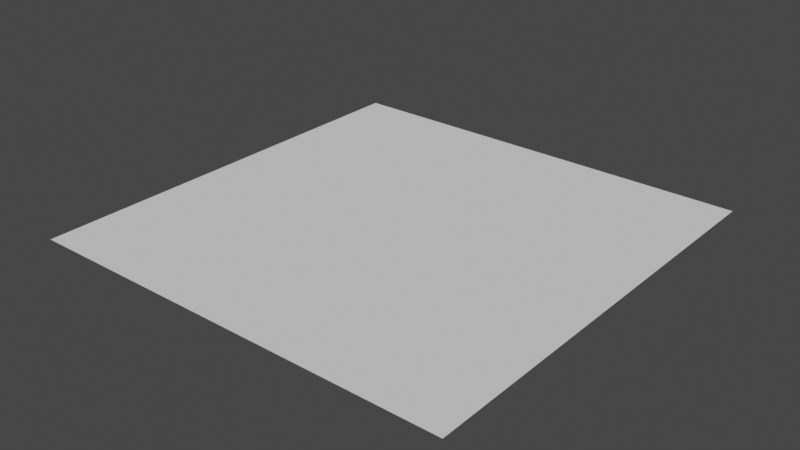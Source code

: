 # Source: HighPolyPlane.blend  (saved by Blender 2.82.7; exported with 4.5.12 LTS)
import bpy
from mathutils import Matrix  # noqa: F401  (used for matrix-valued properties, if any)

bpy.ops.wm.read_factory_settings(use_empty=True)
scene = bpy.context.scene
scene.name = 'Scene'

# ---- collections
col_collection = bpy.data.collections.new('Collection'); scene.collection.children.link(col_collection)

# ---- world
world_world = bpy.data.worlds.new('World'); scene.world = world_world
world_world.use_nodes = True; world_world.node_tree.nodes.clear()
_N = world_world.node_tree.nodes; _L = world_world.node_tree.links
n0 = _N.new('ShaderNodeOutputWorld'); n0.name = 'World Output'; n0.location = (300, 300)
n1 = _N.new('ShaderNodeBackground'); n1.name = 'Background'; n1.location = (10, 300)
n1.inputs[0].default_value = (0.05088, 0.05088, 0.05088, 1.0)
_L.new(n1.outputs[0], n0.inputs[0])
n0.is_active_output = True
world_world.color = (0.05088, 0.05088, 0.05088)
world_world.use_sun_shadow = False
world_world.sun_shadow_jitter_overblur = 0.0

# ---- meshes
me_plane = bpy.data.meshes.new('Plane')
me_plane.from_pydata([(-5.0, -5.0, 0.0), (5.0, -5.0, 0.0), (-5.0, 5.0, 0.0), (5.0, 5.0, 0.0), (-5.0, 3.889, 0.0), (-5.0, 2.778, 0.0), (-5.0, 1.667, 0.0), (-5.0, 0.5556, 0.0), (-5.0, -0.5556, 0.0), (-5.0, -1.667, 0.0), (-5.0, -2.778, 0.0), (-5.0, -3.889, 0.0), (-3.889, -5.0, 0.0), (-2.778, -5.0, 0.0), (-1.667, -5.0, 0.0), (-0.5556, -5.0, 0.0), (0.5556, -5.0, 0.0), (1.667, -5.0, 0.0), (2.778, -5.0, 0.0), (3.889, -5.0, 0.0), (5.0, -3.889, 0.0), (5.0, -2.778, 0.0), (5.0, -1.667, 0.0), (5.0, -0.5556, 0.0), (5.0, 0.5556, 0.0), (5.0, 1.667, 0.0), (5.0, 2.778, 0.0), (5.0, 3.889, 0.0), (3.889, 5.0, 0.0), (2.778, 5.0, 0.0), (1.667, 5.0, 0.0), (0.5556, 5.0, 0.0), (-0.5556, 5.0, 0.0), (-1.667, 5.0, 0.0), (-2.778, 5.0, 0.0), (-3.889, 5.0, 0.0), (-3.889, -3.889, 0.0), (-3.889, -2.778, 0.0), (-3.889, -1.667, 0.0), (-3.889, -0.5556, 0.0), (-3.889, 0.5556, 0.0), (-3.889, 1.667, 0.0), (-3.889, 2.778, 0.0), (-3.889, 3.889, 0.0), (-2.778, -3.889, 0.0), (-2.778, -2.778, 0.0), (-2.778, -1.667, 0.0), (-2.778, -0.5556, 0.0), (-2.778, 0.5556, 0.0), (-2.778, 1.667, 0.0), (-2.778, 2.778, 0.0), (-2.778, 3.889, 0.0), (-1.667, -3.889, 0.0), (-1.667, -2.778, 0.0), (-1.667, -1.667, 0.0), (-1.667, -0.5556, 0.0), (-1.667, 0.5556, 0.0), (-1.667, 1.667, 0.0), (-1.667, 2.778, 0.0), (-1.667, 3.889, 0.0), (-0.5556, -3.889, 0.0), (-0.5556, -2.778, 0.0), (-0.5556, -1.667, 0.0), (-0.5556, -0.5556, 0.0), (-0.5556, 0.5556, 0.0), (-0.5556, 1.667, 0.0), (-0.5556, 2.778, 0.0), (-0.5556, 3.889, 0.0), (0.5556, -3.889, 0.0), (0.5556, -2.778, 0.0), (0.5556, -1.667, 0.0), (0.5556, -0.5556, 0.0), (0.5556, 0.5556, 0.0), (0.5556, 1.667, 0.0), (0.5556, 2.778, 0.0), (0.5556, 3.889, 0.0), (1.667, -3.889, 0.0), (1.667, -2.778, 0.0), (1.667, -1.667, 0.0), (1.667, -0.5556, 0.0), (1.667, 0.5556, 0.0), (1.667, 1.667, 0.0), (1.667, 2.778, 0.0), (1.667, 3.889, 0.0), (2.778, -3.889, 0.0), (2.778, -2.778, 0.0), (2.778, -1.667, 0.0), (2.778, -0.5556, 0.0), (2.778, 0.5556, 0.0), (2.778, 1.667, 0.0), (2.778, 2.778, 0.0), (2.778, 3.889, 0.0), (3.889, -3.889, 0.0), (3.889, -2.778, 0.0), (3.889, -1.667, 0.0), (3.889, -0.5556, 0.0), (3.889, 0.5556, 0.0), (3.889, 1.667, 0.0), (3.889, 2.778, 0.0), (3.889, 3.889, 0.0), (-5.0, -4.444, 0.0), (4.444, -5.0, 0.0), (5.0, 4.444, 0.0), (-4.444, 5.0, 0.0), (-5.0, 4.444, 0.0), (-5.0, 3.333, 0.0), (-5.0, 2.222, 0.0), (-5.0, 1.111, 0.0), (-5.0, -1.788e-07, 0.0), (-5.0, -1.111, 0.0), (-5.0, -2.222, 0.0), (-5.0, -3.333, 0.0), (-4.444, -5.0, 0.0), (-3.333, -5.0, 0.0), (-2.222, -5.0, 0.0), (-1.111, -5.0, 0.0), (1.788e-07, -5.0, 0.0), (1.111, -5.0, 0.0), (2.222, -5.0, 0.0), (3.333, -5.0, 0.0), (5.0, -4.444, 0.0), (5.0, -3.333, 0.0), (5.0, -2.222, 0.0), (5.0, -1.111, 0.0), (5.0, 1.788e-07, 0.0), (5.0, 1.111, 0.0), (5.0, 2.222, 0.0), (5.0, 3.333, 0.0), (4.444, 5.0, 0.0), (3.333, 5.0, 0.0), (2.222, 5.0, 0.0), (1.111, 5.0, 0.0), (-1.788e-07, 5.0, 0.0), (-1.111, 5.0, 0.0), (-2.222, 5.0, 0.0), (-3.333, 5.0, 0.0), (-3.889, 4.444, 0.0), (-3.889, -4.444, 0.0), (-3.889, -3.333, 0.0), (-3.889, -2.222, 0.0), (-3.889, -1.111, 0.0), (-3.889, 1.788e-07, 0.0), (-3.889, 1.111, 0.0), (-3.889, 2.222, 0.0), (-3.889, 3.333, 0.0), (-2.778, 4.444, 0.0), (-2.778, -4.444, 0.0), (-2.778, -3.333, 0.0), (-2.778, -2.222, 0.0), (-2.778, -1.111, 0.0), (-2.778, 1.788e-07, 0.0), (-2.778, 1.111, 0.0), (-2.778, 2.222, 0.0), (-2.778, 3.333, 0.0), (-1.667, 4.444, 0.0), (-1.667, -4.444, 0.0), (-1.667, -3.333, 0.0), (-1.667, -2.222, 0.0), (-1.667, -1.111, 0.0), (-1.667, 1.788e-07, 0.0), (-1.667, 1.111, 0.0), (-1.667, 2.222, 0.0), (-1.667, 3.333, 0.0), (-0.5556, 4.444, 0.0), (-0.5556, -4.444, 0.0), (-0.5556, -3.333, 0.0), (-0.5556, -2.222, 0.0), (-0.5556, -1.111, 0.0), (-0.5556, 1.788e-07, 0.0), (-0.5556, 1.111, 0.0), (-0.5556, 2.222, 0.0), (-0.5556, 3.333, 0.0), (0.5556, 4.444, 0.0), (0.5556, -4.444, 0.0), (0.5556, -3.333, 0.0), (0.5556, -2.222, 0.0), (0.5556, -1.111, 0.0), (0.5556, 1.788e-07, 0.0), (0.5556, 1.111, 0.0), (0.5556, 2.222, 0.0), (0.5556, 3.333, 0.0), (1.667, 4.444, 0.0), (1.667, -4.444, 0.0), (1.667, -3.333, 0.0), (1.667, -2.222, 0.0), (1.667, -1.111, 0.0), (1.667, 1.788e-07, 0.0), (1.667, 1.111, 0.0), (1.667, 2.222, 0.0), (1.667, 3.333, 0.0), (2.778, 4.444, 0.0), (2.778, -4.444, 0.0), (2.778, -3.333, 0.0), (2.778, -2.222, 0.0), (2.778, -1.111, 0.0), (2.778, 1.788e-07, 0.0), (2.778, 1.111, 0.0), (2.778, 2.222, 0.0), (2.778, 3.333, 0.0), (3.889, 4.444, 0.0), (3.889, -4.444, 0.0), (3.889, -3.333, 0.0), (3.889, -2.222, 0.0), (3.889, -1.111, 0.0), (3.889, 1.788e-07, 0.0), (3.889, 1.111, 0.0), (3.889, 2.222, 0.0), (3.889, 3.333, 0.0), (-4.444, -3.889, 0.0), (-4.444, -2.778, 0.0), (-4.444, -1.667, 0.0), (-4.444, -0.5556, 0.0), (-4.444, 0.5556, 0.0), (-4.444, 1.667, 0.0), (-4.444, 2.778, 0.0), (-4.444, 3.889, 0.0), (-3.333, -3.889, 0.0), (-3.333, -2.778, 0.0), (-3.333, -1.667, 0.0), (-3.333, -0.5556, 0.0), (-3.333, 0.5556, 0.0), (-3.333, 1.667, 0.0), (-3.333, 2.778, 0.0), (-3.333, 3.889, 0.0), (-2.222, -3.889, 0.0), (-2.222, -2.778, 0.0), (-2.222, -1.667, 0.0), (-2.222, -0.5556, 0.0), (-2.222, 0.5556, 0.0), (-2.222, 1.667, 0.0), (-2.222, 2.778, 0.0), (-2.222, 3.889, 0.0), (-1.111, -3.889, 0.0), (-1.111, -2.778, 0.0), (-1.111, -1.667, 0.0), (-1.111, -0.5556, 0.0), (-1.111, 0.5556, 0.0), (-1.111, 1.667, 0.0), (-1.111, 2.778, 0.0), (-1.111, 3.889, 0.0), (1.192e-07, -3.889, 0.0), (5.96e-08, -2.778, 0.0), (0.0, -1.667, 0.0), (-5.96e-08, -0.5556, 0.0), (-5.96e-08, 0.5556, 0.0), (-5.96e-08, 1.667, 0.0), (-1.192e-07, 2.778, 0.0), (-1.788e-07, 3.889, 0.0), (1.111, -3.889, 0.0), (1.111, -2.778, 0.0), (1.111, -1.667, 0.0), (1.111, -0.5556, 0.0), (1.111, 0.5556, 0.0), (1.111, 1.667, 0.0), (1.111, 2.778, 0.0), (1.111, 3.889, 0.0), (2.222, -3.889, 0.0), (2.222, -2.778, 0.0), (2.222, -1.667, 0.0), (2.222, -0.5556, 0.0), (2.222, 0.5556, 0.0), (2.222, 1.667, 0.0), (2.222, 2.778, 0.0), (2.222, 3.889, 0.0), (3.333, -3.889, 0.0), (3.333, -2.778, 0.0), (3.333, -1.667, 0.0), (3.333, -0.5556, 0.0), (3.333, 0.5556, 0.0), (3.333, 1.667, 0.0), (3.333, 2.778, 0.0), (3.333, 3.889, 0.0), (4.444, -3.889, 0.0), (4.444, -2.778, 0.0), (4.444, -1.667, 0.0), (4.444, -0.5556, 0.0), (4.444, 0.5556, 0.0), (4.444, 1.667, 0.0), (4.444, 2.778, 0.0), (4.444, 3.889, 0.0), (4.444, 3.333, 0.0), (4.444, 2.222, 0.0), (4.444, 1.111, 0.0), (4.444, 1.788e-07, 0.0), (4.444, -1.111, 0.0), (4.444, -2.222, 0.0), (4.444, -3.333, 0.0), (4.444, -4.444, 0.0), (3.333, 3.333, 0.0), (3.333, 2.222, 0.0), (3.333, 1.111, 0.0), (3.333, 1.788e-07, 0.0), (3.333, -1.111, 0.0), (3.333, -2.222, 0.0), (3.333, -3.333, 0.0), (3.333, -4.444, 0.0), (2.222, 3.333, 0.0), (2.222, 2.222, 0.0), (2.222, 1.111, 0.0), (2.222, 1.788e-07, 0.0), (2.222, -1.111, 0.0), (2.222, -2.222, 0.0), (2.222, -3.333, 0.0), (2.222, -4.444, 0.0), (1.111, 3.333, 0.0), (1.111, 2.222, 0.0), (1.111, 1.111, 0.0), (1.111, 1.788e-07, 0.0), (1.111, -1.111, 0.0), (1.111, -2.222, 0.0), (1.111, -3.333, 0.0), (1.111, -4.444, 0.0), (-1.49e-07, 3.333, 0.0), (-8.941e-08, 2.222, 0.0), (-5.96e-08, 1.111, 0.0), (-5.96e-08, 1.788e-07, 0.0), (-2.98e-08, -1.111, 0.0), (2.98e-08, -2.222, 0.0), (8.941e-08, -3.333, 0.0), (1.49e-07, -4.444, 0.0), (-1.111, 3.333, 0.0), (-1.111, 2.222, 0.0), (-1.111, 1.111, 0.0), (-1.111, 1.788e-07, 0.0), (-1.111, -1.111, 0.0), (-1.111, -2.222, 0.0), (-1.111, -3.333, 0.0), (-1.111, -4.444, 0.0), (-2.222, 3.333, 0.0), (-2.222, 2.222, 0.0), (-2.222, 1.111, 0.0), (-2.222, 1.788e-07, 0.0), (-2.222, -1.111, 0.0), (-2.222, -2.222, 0.0), (-2.222, -3.333, 0.0), (-2.222, -4.444, 0.0), (-3.333, 3.333, 0.0), (-3.333, 2.222, 0.0), (-3.333, 1.111, 0.0), (-3.333, 1.788e-07, 0.0), (-3.333, -1.111, 0.0), (-3.333, -2.222, 0.0), (-3.333, -3.333, 0.0), (-3.333, -4.444, 0.0), (-4.444, 3.333, 0.0), (-4.444, 2.222, 0.0), (-4.444, 1.111, 0.0), (-4.444, 0.0, 0.0), (-4.444, -1.111, 0.0), (-4.444, -2.222, 0.0), (-4.444, -3.333, 0.0), (-4.444, -4.444, 0.0), (3.333, 4.444, 0.0), (2.222, 4.444, 0.0), (1.111, 4.444, 0.0), (-1.788e-07, 4.444, 0.0), (-1.111, 4.444, 0.0), (-2.222, 4.444, 0.0), (-3.333, 4.444, 0.0), (-4.444, 4.444, 0.0), (4.444, 4.444, 0.0)], [], [(360, 102, 3, 128), (359, 136, 35, 103), (358, 145, 34, 135), (357, 154, 33, 134), (356, 163, 32, 133), (355, 172, 31, 132), (354, 181, 30, 131), (353, 190, 29, 130), (352, 199, 28, 129), (351, 137, 36, 208), (350, 138, 37, 209), (349, 139, 38, 210), (348, 140, 39, 211), (347, 141, 40, 212), (346, 142, 41, 213), (345, 143, 42, 214), (344, 144, 43, 215), (343, 146, 44, 216), (342, 147, 45, 217), (341, 148, 46, 218), (340, 149, 47, 219), (339, 150, 48, 220), (338, 151, 49, 221), (337, 152, 50, 222), (336, 153, 51, 223), (335, 155, 52, 224), (334, 156, 53, 225), (333, 157, 54, 226), (332, 158, 55, 227), (331, 159, 56, 228), (330, 160, 57, 229), (329, 161, 58, 230), (328, 162, 59, 231), (327, 164, 60, 232), (326, 165, 61, 233), (325, 166, 62, 234), (324, 167, 63, 235), (323, 168, 64, 236), (322, 169, 65, 237), (321, 170, 66, 238), (320, 171, 67, 239), (319, 173, 68, 240), (318, 174, 69, 241), (317, 175, 70, 242), (316, 176, 71, 243), (315, 177, 72, 244), (314, 178, 73, 245), (313, 179, 74, 246), (312, 180, 75, 247), (311, 182, 76, 248), (310, 183, 77, 249), (309, 184, 78, 250), (308, 185, 79, 251), (307, 186, 80, 252), (306, 187, 81, 253), (305, 188, 82, 254), (304, 189, 83, 255), (303, 191, 84, 256), (302, 192, 85, 257), (301, 193, 86, 258), (300, 194, 87, 259), (299, 195, 88, 260), (298, 196, 89, 261), (297, 197, 90, 262), (296, 198, 91, 263), (295, 200, 92, 264), (294, 201, 93, 265), (293, 202, 94, 266), (292, 203, 95, 267), (291, 204, 96, 268), (290, 205, 97, 269), (289, 206, 98, 270), (288, 207, 99, 271), (287, 120, 20, 272), (286, 121, 21, 273), (285, 122, 22, 274), (284, 123, 23, 275), (283, 124, 24, 276), (282, 125, 25, 277), (281, 126, 26, 278), (280, 127, 27, 279), (207, 280, 279, 99), (98, 278, 280, 207), (278, 26, 127, 280), (206, 281, 278, 98), (97, 277, 281, 206), (277, 25, 126, 281), (205, 282, 277, 97), (96, 276, 282, 205), (276, 24, 125, 282), (204, 283, 276, 96), (95, 275, 283, 204), (275, 23, 124, 283), (203, 284, 275, 95), (94, 274, 284, 203), (274, 22, 123, 284), (202, 285, 274, 94), (93, 273, 285, 202), (273, 21, 122, 285), (201, 286, 273, 93), (92, 272, 286, 201), (272, 20, 121, 286), (200, 287, 272, 92), (19, 101, 287, 200), (101, 1, 120, 287), (198, 288, 271, 91), (90, 270, 288, 198), (270, 98, 207, 288), (197, 289, 270, 90), (89, 269, 289, 197), (269, 97, 206, 289), (196, 290, 269, 89), (88, 268, 290, 196), (268, 96, 205, 290), (195, 291, 268, 88), (87, 267, 291, 195), (267, 95, 204, 291), (194, 292, 267, 87), (86, 266, 292, 194), (266, 94, 203, 292), (193, 293, 266, 86), (85, 265, 293, 193), (265, 93, 202, 293), (192, 294, 265, 85), (84, 264, 294, 192), (264, 92, 201, 294), (191, 295, 264, 84), (18, 119, 295, 191), (119, 19, 200, 295), (189, 296, 263, 83), (82, 262, 296, 189), (262, 90, 198, 296), (188, 297, 262, 82), (81, 261, 297, 188), (261, 89, 197, 297), (187, 298, 261, 81), (80, 260, 298, 187), (260, 88, 196, 298), (186, 299, 260, 80), (79, 259, 299, 186), (259, 87, 195, 299), (185, 300, 259, 79), (78, 258, 300, 185), (258, 86, 194, 300), (184, 301, 258, 78), (77, 257, 301, 184), (257, 85, 193, 301), (183, 302, 257, 77), (76, 256, 302, 183), (256, 84, 192, 302), (182, 303, 256, 76), (17, 118, 303, 182), (118, 18, 191, 303), (180, 304, 255, 75), (74, 254, 304, 180), (254, 82, 189, 304), (179, 305, 254, 74), (73, 253, 305, 179), (253, 81, 188, 305), (178, 306, 253, 73), (72, 252, 306, 178), (252, 80, 187, 306), (177, 307, 252, 72), (71, 251, 307, 177), (251, 79, 186, 307), (176, 308, 251, 71), (70, 250, 308, 176), (250, 78, 185, 308), (175, 309, 250, 70), (69, 249, 309, 175), (249, 77, 184, 309), (174, 310, 249, 69), (68, 248, 310, 174), (248, 76, 183, 310), (173, 311, 248, 68), (16, 117, 311, 173), (117, 17, 182, 311), (171, 312, 247, 67), (66, 246, 312, 171), (246, 74, 180, 312), (170, 313, 246, 66), (65, 245, 313, 170), (245, 73, 179, 313), (169, 314, 245, 65), (64, 244, 314, 169), (244, 72, 178, 314), (168, 315, 244, 64), (63, 243, 315, 168), (243, 71, 177, 315), (167, 316, 243, 63), (62, 242, 316, 167), (242, 70, 176, 316), (166, 317, 242, 62), (61, 241, 317, 166), (241, 69, 175, 317), (165, 318, 241, 61), (60, 240, 318, 165), (240, 68, 174, 318), (164, 319, 240, 60), (15, 116, 319, 164), (116, 16, 173, 319), (162, 320, 239, 59), (58, 238, 320, 162), (238, 66, 171, 320), (161, 321, 238, 58), (57, 237, 321, 161), (237, 65, 170, 321), (160, 322, 237, 57), (56, 236, 322, 160), (236, 64, 169, 322), (159, 323, 236, 56), (55, 235, 323, 159), (235, 63, 168, 323), (158, 324, 235, 55), (54, 234, 324, 158), (234, 62, 167, 324), (157, 325, 234, 54), (53, 233, 325, 157), (233, 61, 166, 325), (156, 326, 233, 53), (52, 232, 326, 156), (232, 60, 165, 326), (155, 327, 232, 52), (14, 115, 327, 155), (115, 15, 164, 327), (153, 328, 231, 51), (50, 230, 328, 153), (230, 58, 162, 328), (152, 329, 230, 50), (49, 229, 329, 152), (229, 57, 161, 329), (151, 330, 229, 49), (48, 228, 330, 151), (228, 56, 160, 330), (150, 331, 228, 48), (47, 227, 331, 150), (227, 55, 159, 331), (149, 332, 227, 47), (46, 226, 332, 149), (226, 54, 158, 332), (148, 333, 226, 46), (45, 225, 333, 148), (225, 53, 157, 333), (147, 334, 225, 45), (44, 224, 334, 147), (224, 52, 156, 334), (146, 335, 224, 44), (13, 114, 335, 146), (114, 14, 155, 335), (144, 336, 223, 43), (42, 222, 336, 144), (222, 50, 153, 336), (143, 337, 222, 42), (41, 221, 337, 143), (221, 49, 152, 337), (142, 338, 221, 41), (40, 220, 338, 142), (220, 48, 151, 338), (141, 339, 220, 40), (39, 219, 339, 141), (219, 47, 150, 339), (140, 340, 219, 39), (38, 218, 340, 140), (218, 46, 149, 340), (139, 341, 218, 38), (37, 217, 341, 139), (217, 45, 148, 341), (138, 342, 217, 37), (36, 216, 342, 138), (216, 44, 147, 342), (137, 343, 216, 36), (12, 113, 343, 137), (113, 13, 146, 343), (105, 344, 215, 4), (5, 214, 344, 105), (214, 42, 144, 344), (106, 345, 214, 5), (6, 213, 345, 106), (213, 41, 143, 345), (107, 346, 213, 6), (7, 212, 346, 107), (212, 40, 142, 346), (108, 347, 212, 7), (8, 211, 347, 108), (211, 39, 141, 347), (109, 348, 211, 8), (9, 210, 348, 109), (210, 38, 140, 348), (110, 349, 210, 9), (10, 209, 349, 110), (209, 37, 139, 349), (111, 350, 209, 10), (11, 208, 350, 111), (208, 36, 138, 350), (100, 351, 208, 11), (0, 112, 351, 100), (112, 12, 137, 351), (190, 352, 129, 29), (91, 271, 352, 190), (271, 99, 199, 352), (181, 353, 130, 30), (83, 263, 353, 181), (263, 91, 190, 353), (172, 354, 131, 31), (75, 255, 354, 172), (255, 83, 181, 354), (163, 355, 132, 32), (67, 247, 355, 163), (247, 75, 172, 355), (154, 356, 133, 33), (59, 239, 356, 154), (239, 67, 163, 356), (145, 357, 134, 34), (51, 231, 357, 145), (231, 59, 154, 357), (136, 358, 135, 35), (43, 223, 358, 136), (223, 51, 145, 358), (104, 359, 103, 2), (4, 215, 359, 104), (215, 43, 136, 359), (199, 360, 128, 28), (99, 279, 360, 199), (279, 27, 102, 360)])
_uv = me_plane.uv_layers.new(name='UVMap')
_uv.uv.foreach_set('vector', [0.9444, 0.9444, 1.0, 0.9444, 1.0, 1.0, 0.9444, 1.0, 0.05556, 0.9444, 0.1111, 0.9444, 0.1111, 1.0, 0.05556, 1.0, 0.1667, 0.9444, 0.2222, 0.9444, 0.2222, 1.0, 0.1667, 1.0, 0.2778, 0.9444, 0.3333, 0.9444, 0.3333, 1.0, 0.2778, 1.0, 0.3889, 0.9444, 0.4444, 0.9444, 0.4444, 1.0, 0.3889, 1.0, 0.5, 0.9444, 0.5556, 0.9444, 0.5556, 1.0, 0.5, 1.0, 0.6111, 0.9444, 0.6667, 0.9444, 0.6667, 1.0, 0.6111, 1.0, 0.7222, 0.9444, 0.7778, 0.9444, 0.7778, 1.0, 0.7222, 1.0, 0.8333, 0.9444, 0.8889, 0.9444, 0.8889, 1.0, 0.8333, 1.0, 0.05556, 0.05556, 0.1111, 0.05556, 0.1111, 0.1111, 0.05556, 0.1111, 0.05556, 0.1667, 0.1111, 0.1667, 0.1111, 0.2222, 0.05556, 0.2222, 0.05556, 0.2778, 0.1111, 0.2778, 0.1111, 0.3333, 0.05556, 0.3333, 0.05556, 0.3889, 0.1111, 0.3889, 0.1111, 0.4444, 0.05556, 0.4444, 0.05556, 0.5, 0.1111, 0.5, 0.1111, 0.5556, 0.05556, 0.5556, 0.05556, 0.6111, 0.1111, 0.6111, 0.1111, 0.6667, 0.05556, 0.6667, 0.05556, 0.7222, 0.1111, 0.7222, 0.1111, 0.7778, 0.05556, 0.7778, 0.05556, 0.8333, 0.1111, 0.8333, 0.1111, 0.8889, 0.05556, 0.8889, 0.1667, 0.05556, 0.2222, 0.05556, 0.2222, 0.1111, 0.1667, 0.1111, 0.1667, 0.1667, 0.2222, 0.1667, 0.2222, 0.2222, 0.1667, 0.2222, 0.1667, 0.2778, 0.2222, 0.2778, 0.2222, 0.3333, 0.1667, 0.3333, 0.1667, 0.3889, 0.2222, 0.3889, 0.2222, 0.4444, 0.1667, 0.4444, 0.1667, 0.5, 0.2222, 0.5, 0.2222, 0.5556, 0.1667, 0.5556, 0.1667, 0.6111, 0.2222, 0.6111, 0.2222, 0.6667, 0.1667, 0.6667, 0.1667, 0.7222, 0.2222, 0.7222, 0.2222, 0.7778, 0.1667, 0.7778, 0.1667, 0.8333, 0.2222, 0.8333, 0.2222, 0.8889, 0.1667, 0.8889, 0.2778, 0.05556, 0.3333, 0.05556, 0.3333, 0.1111, 0.2778, 0.1111, 0.2778, 0.1667, 0.3333, 0.1667, 0.3333, 0.2222, 0.2778, 0.2222, 0.2778, 0.2778, 0.3333, 0.2778, 0.3333, 0.3333, 0.2778, 0.3333, 0.2778, 0.3889, 0.3333, 0.3889, 0.3333, 0.4444, 0.2778, 0.4444, 0.2778, 0.5, 0.3333, 0.5, 0.3333, 0.5556, 0.2778, 0.5556, 0.2778, 0.6111, 0.3333, 0.6111, 0.3333, 0.6667, 0.2778, 0.6667, 0.2778, 0.7222, 0.3333, 0.7222, 0.3333, 0.7778, 0.2778, 0.7778, 0.2778, 0.8333, 0.3333, 0.8333, 0.3333, 0.8889, 0.2778, 0.8889, 0.3889, 0.05556, 0.4444, 0.05556, 0.4444, 0.1111, 0.3889, 0.1111, 0.3889, 0.1667, 0.4444, 0.1667, 0.4444, 0.2222, 0.3889, 0.2222, 0.3889, 0.2778, 0.4444, 0.2778, 0.4444, 0.3333, 0.3889, 0.3333, 0.3889, 0.3889, 0.4444, 0.3889, 0.4444, 0.4444, 0.3889, 0.4444, 0.3889, 0.5, 0.4444, 0.5, 0.4444, 0.5556, 0.3889, 0.5556, 0.3889, 0.6111, 0.4444, 0.6111, 0.4444, 0.6667, 0.3889, 0.6667, 0.3889, 0.7222, 0.4444, 0.7222, 0.4444, 0.7778, 0.3889, 0.7778, 0.3889, 0.8333, 0.4444, 0.8333, 0.4444, 0.8889, 0.3889, 0.8889, 0.5, 0.05556, 0.5556, 0.05556, 0.5556, 0.1111, 0.5, 0.1111, 0.5, 0.1667, 0.5556, 0.1667, 0.5556, 0.2222, 0.5, 0.2222, 0.5, 0.2778, 0.5556, 0.2778, 0.5556, 0.3333, 0.5, 0.3333, 0.5, 0.3889, 0.5556, 0.3889, 0.5556, 0.4444, 0.5, 0.4444, 0.5, 0.5, 0.5556, 0.5, 0.5556, 0.5556, 0.5, 0.5556, 0.5, 0.6111, 0.5556, 0.6111, 0.5556, 0.6667, 0.5, 0.6667, 0.5, 0.7222, 0.5556, 0.7222, 0.5556, 0.7778, 0.5, 0.7778, 0.5, 0.8333, 0.5556, 0.8333, 0.5556, 0.8889, 0.5, 0.8889, 0.6111, 0.05556, 0.6667, 0.05556, 0.6667, 0.1111, 0.6111, 0.1111, 0.6111, 0.1667, 0.6667, 0.1667, 0.6667, 0.2222, 0.6111, 0.2222, 0.6111, 0.2778, 0.6667, 0.2778, 0.6667, 0.3333, 0.6111, 0.3333, 0.6111, 0.3889, 0.6667, 0.3889, 0.6667, 0.4444, 0.6111, 0.4444, 0.6111, 0.5, 0.6667, 0.5, 0.6667, 0.5556, 0.6111, 0.5556, 0.6111, 0.6111, 0.6667, 0.6111, 0.6667, 0.6667, 0.6111, 0.6667, 0.6111, 0.7222, 0.6667, 0.7222, 0.6667, 0.7778, 0.6111, 0.7778, 0.6111, 0.8333, 0.6667, 0.8333, 0.6667, 0.8889, 0.6111, 0.8889, 0.7222, 0.05556, 0.7778, 0.05556, 0.7778, 0.1111, 0.7222, 0.1111, 0.7222, 0.1667, 0.7778, 0.1667, 0.7778, 0.2222, 0.7222, 0.2222, 0.7222, 0.2778, 0.7778, 0.2778, 0.7778, 0.3333, 0.7222, 0.3333, 0.7222, 0.3889, 0.7778, 0.3889, 0.7778, 0.4444, 0.7222, 0.4444, 0.7222, 0.5, 0.7778, 0.5, 0.7778, 0.5556, 0.7222, 0.5556, 0.7222, 0.6111, 0.7778, 0.6111, 0.7778, 0.6667, 0.7222, 0.6667, 0.7222, 0.7222, 0.7778, 0.7222, 0.7778, 0.7778, 0.7222, 0.7778, 0.7222, 0.8333, 0.7778, 0.8333, 0.7778, 0.8889, 0.7222, 0.8889, 0.8333, 0.05556, 0.8889, 0.05556, 0.8889, 0.1111, 0.8333, 0.1111, 0.8333, 0.1667, 0.8889, 0.1667, 0.8889, 0.2222, 0.8333, 0.2222, 0.8333, 0.2778, 0.8889, 0.2778, 0.8889, 0.3333, 0.8333, 0.3333, 0.8333, 0.3889, 0.8889, 0.3889, 0.8889, 0.4444, 0.8333, 0.4444, 0.8333, 0.5, 0.8889, 0.5, 0.8889, 0.5556, 0.8333, 0.5556, 0.8333, 0.6111, 0.8889, 0.6111, 0.8889, 0.6667, 0.8333, 0.6667, 0.8333, 0.7222, 0.8889, 0.7222, 0.8889, 0.7778, 0.8333, 0.7778, 0.8333, 0.8333, 0.8889, 0.8333, 0.8889, 0.8889, 0.8333, 0.8889, 0.9444, 0.05556, 1.0, 0.05556, 1.0, 0.1111, 0.9444, 0.1111, 0.9444, 0.1667, 1.0, 0.1667, 1.0, 0.2222, 0.9444, 0.2222, 0.9444, 0.2778, 1.0, 0.2778, 1.0, 0.3333, 0.9444, 0.3333, 0.9444, 0.3889, 1.0, 0.3889, 1.0, 0.4444, 0.9444, 0.4444, 0.9444, 0.5, 1.0, 0.5, 1.0, 0.5556, 0.9444, 0.5556, 0.9444, 0.6111, 1.0, 0.6111, 1.0, 0.6667, 0.9444, 0.6667, 0.9444, 0.7222, 1.0, 0.7222, 1.0, 0.7778, 0.9444, 0.7778, 0.9444, 0.8333, 1.0, 0.8333, 1.0, 0.8889, 0.9444, 0.8889, 0.8889, 0.8333, 0.9444, 0.8333, 0.9444, 0.8889, 0.8889, 0.8889, 0.8889, 0.7778, 0.9444, 0.7778, 0.9444, 0.8333, 0.8889, 0.8333, 0.9444, 0.7778, 1.0, 0.7778, 1.0, 0.8333, 0.9444, 0.8333, 0.8889, 0.7222, 0.9444, 0.7222, 0.9444, 0.7778, 0.8889, 0.7778, 0.8889, 0.6667, 0.9444, 0.6667, 0.9444, 0.7222, 0.8889, 0.7222, 0.9444, 0.6667, 1.0, 0.6667, 1.0, 0.7222, 0.9444, 0.7222, 0.8889, 0.6111, 0.9444, 0.6111, 0.9444, 0.6667, 0.8889, 0.6667, 0.8889, 0.5556, 0.9444, 0.5556, 0.9444, 0.6111, 0.8889, 0.6111, 0.9444, 0.5556, 1.0, 0.5556, 1.0, 0.6111, 0.9444, 0.6111, 0.8889, 0.5, 0.9444, 0.5, 0.9444, 0.5556, 0.8889, 0.5556, 0.8889, 0.4444, 0.9444, 0.4444, 0.9444, 0.5, 0.8889, 0.5, 0.9444, 0.4444, 1.0, 0.4444, 1.0, 0.5, 0.9444, 0.5, 0.8889, 0.3889, 0.9444, 0.3889, 0.9444, 0.4444, 0.8889, 0.4444, 0.8889, 0.3333, 0.9444, 0.3333, 0.9444, 0.3889, 0.8889, 0.3889, 0.9444, 0.3333, 1.0, 0.3333, 1.0, 0.3889, 0.9444, 0.3889, 0.8889, 0.2778, 0.9444, 0.2778, 0.9444, 0.3333, 0.8889, 0.3333, 0.8889, 0.2222, 0.9444, 0.2222, 0.9444, 0.2778, 0.8889, 0.2778, 0.9444, 0.2222, 1.0, 0.2222, 1.0, 0.2778, 0.9444, 0.2778, 0.8889, 0.1667, 0.9444, 0.1667, 0.9444, 0.2222, 0.8889, 0.2222, 0.8889, 0.1111, 0.9444, 0.1111, 0.9444, 0.1667, 0.8889, 0.1667, 0.9444, 0.1111, 1.0, 0.1111, 1.0, 0.1667, 0.9444, 0.1667, 0.8889, 0.05556, 0.9444, 0.05556, 0.9444, 0.1111, 0.8889, 0.1111, 0.8889, 0.0, 0.9444, 0.0, 0.9444, 0.05556, 0.8889, 0.05556, 0.9444, 0.0, 1.0, 0.0, 1.0, 0.05556, 0.9444, 0.05556, 0.7778, 0.8333, 0.8333, 0.8333, 0.8333, 0.8889, 0.7778, 0.8889, 0.7778, 0.7778, 0.8333, 0.7778, 0.8333, 0.8333, 0.7778, 0.8333, 0.8333, 0.7778, 0.8889, 0.7778, 0.8889, 0.8333, 0.8333, 0.8333, 0.7778, 0.7222, 0.8333, 0.7222, 0.8333, 0.7778, 0.7778, 0.7778, 0.7778, 0.6667, 0.8333, 0.6667, 0.8333, 0.7222, 0.7778, 0.7222, 0.8333, 0.6667, 0.8889, 0.6667, 0.8889, 0.7222, 0.8333, 0.7222, 0.7778, 0.6111, 0.8333, 0.6111, 0.8333, 0.6667, 0.7778, 0.6667, 0.7778, 0.5556, 0.8333, 0.5556, 0.8333, 0.6111, 0.7778, 0.6111, 0.8333, 0.5556, 0.8889, 0.5556, 0.8889, 0.6111, 0.8333, 0.6111, 0.7778, 0.5, 0.8333, 0.5, 0.8333, 0.5556, 0.7778, 0.5556, 0.7778, 0.4444, 0.8333, 0.4444, 0.8333, 0.5, 0.7778, 0.5, 0.8333, 0.4444, 0.8889, 0.4444, 0.8889, 0.5, 0.8333, 0.5, 0.7778, 0.3889, 0.8333, 0.3889, 0.8333, 0.4444, 0.7778, 0.4444, 0.7778, 0.3333, 0.8333, 0.3333, 0.8333, 0.3889, 0.7778, 0.3889, 0.8333, 0.3333, 0.8889, 0.3333, 0.8889, 0.3889, 0.8333, 0.3889, 0.7778, 0.2778, 0.8333, 0.2778, 0.8333, 0.3333, 0.7778, 0.3333, 0.7778, 0.2222, 0.8333, 0.2222, 0.8333, 0.2778, 0.7778, 0.2778, 0.8333, 0.2222, 0.8889, 0.2222, 0.8889, 0.2778, 0.8333, 0.2778, 0.7778, 0.1667, 0.8333, 0.1667, 0.8333, 0.2222, 0.7778, 0.2222, 0.7778, 0.1111, 0.8333, 0.1111, 0.8333, 0.1667, 0.7778, 0.1667, 0.8333, 0.1111, 0.8889, 0.1111, 0.8889, 0.1667, 0.8333, 0.1667, 0.7778, 0.05556, 0.8333, 0.05556, 0.8333, 0.1111, 0.7778, 0.1111, 0.7778, 0.0, 0.8333, 0.0, 0.8333, 0.05556, 0.7778, 0.05556, 0.8333, 0.0, 0.8889, 0.0, 0.8889, 0.05556, 0.8333, 0.05556, 0.6667, 0.8333, 0.7222, 0.8333, 0.7222, 0.8889, 0.6667, 0.8889, 0.6667, 0.7778, 0.7222, 0.7778, 0.7222, 0.8333, 0.6667, 0.8333, 0.7222, 0.7778, 0.7778, 0.7778, 0.7778, 0.8333, 0.7222, 0.8333, 0.6667, 0.7222, 0.7222, 0.7222, 0.7222, 0.7778, 0.6667, 0.7778, 0.6667, 0.6667, 0.7222, 0.6667, 0.7222, 0.7222, 0.6667, 0.7222, 0.7222, 0.6667, 0.7778, 0.6667, 0.7778, 0.7222, 0.7222, 0.7222, 0.6667, 0.6111, 0.7222, 0.6111, 0.7222, 0.6667, 0.6667, 0.6667, 0.6667, 0.5556, 0.7222, 0.5556, 0.7222, 0.6111, 0.6667, 0.6111, 0.7222, 0.5556, 0.7778, 0.5556, 0.7778, 0.6111, 0.7222, 0.6111, 0.6667, 0.5, 0.7222, 0.5, 0.7222, 0.5556, 0.6667, 0.5556, 0.6667, 0.4444, 0.7222, 0.4444, 0.7222, 0.5, 0.6667, 0.5, 0.7222, 0.4444, 0.7778, 0.4444, 0.7778, 0.5, 0.7222, 0.5, 0.6667, 0.3889, 0.7222, 0.3889, 0.7222, 0.4444, 0.6667, 0.4444, 0.6667, 0.3333, 0.7222, 0.3333, 0.7222, 0.3889, 0.6667, 0.3889, 0.7222, 0.3333, 0.7778, 0.3333, 0.7778, 0.3889, 0.7222, 0.3889, 0.6667, 0.2778, 0.7222, 0.2778, 0.7222, 0.3333, 0.6667, 0.3333, 0.6667, 0.2222, 0.7222, 0.2222, 0.7222, 0.2778, 0.6667, 0.2778, 0.7222, 0.2222, 0.7778, 0.2222, 0.7778, 0.2778, 0.7222, 0.2778, 0.6667, 0.1667, 0.7222, 0.1667, 0.7222, 0.2222, 0.6667, 0.2222, 0.6667, 0.1111, 0.7222, 0.1111, 0.7222, 0.1667, 0.6667, 0.1667, 0.7222, 0.1111, 0.7778, 0.1111, 0.7778, 0.1667, 0.7222, 0.1667, 0.6667, 0.05556, 0.7222, 0.05556, 0.7222, 0.1111, 0.6667, 0.1111, 0.6667, 0.0, 0.7222, 0.0, 0.7222, 0.05556, 0.6667, 0.05556, 0.7222, 0.0, 0.7778, 0.0, 0.7778, 0.05556, 0.7222, 0.05556, 0.5556, 0.8333, 0.6111, 0.8333, 0.6111, 0.8889, 0.5556, 0.8889, 0.5556, 0.7778, 0.6111, 0.7778, 0.6111, 0.8333, 0.5556, 0.8333, 0.6111, 0.7778, 0.6667, 0.7778, 0.6667, 0.8333, 0.6111, 0.8333, 0.5556, 0.7222, 0.6111, 0.7222, 0.6111, 0.7778, 0.5556, 0.7778, 0.5556, 0.6667, 0.6111, 0.6667, 0.6111, 0.7222, 0.5556, 0.7222, 0.6111, 0.6667, 0.6667, 0.6667, 0.6667, 0.7222, 0.6111, 0.7222, 0.5556, 0.6111, 0.6111, 0.6111, 0.6111, 0.6667, 0.5556, 0.6667, 0.5556, 0.5556, 0.6111, 0.5556, 0.6111, 0.6111, 0.5556, 0.6111, 0.6111, 0.5556, 0.6667, 0.5556, 0.6667, 0.6111, 0.6111, 0.6111, 0.5556, 0.5, 0.6111, 0.5, 0.6111, 0.5556, 0.5556, 0.5556, 0.5556, 0.4444, 0.6111, 0.4444, 0.6111, 0.5, 0.5556, 0.5, 0.6111, 0.4444, 0.6667, 0.4444, 0.6667, 0.5, 0.6111, 0.5, 0.5556, 0.3889, 0.6111, 0.3889, 0.6111, 0.4444, 0.5556, 0.4444, 0.5556, 0.3333, 0.6111, 0.3333, 0.6111, 0.3889, 0.5556, 0.3889, 0.6111, 0.3333, 0.6667, 0.3333, 0.6667, 0.3889, 0.6111, 0.3889, 0.5556, 0.2778, 0.6111, 0.2778, 0.6111, 0.3333, 0.5556, 0.3333, 0.5556, 0.2222, 0.6111, 0.2222, 0.6111, 0.2778, 0.5556, 0.2778, 0.6111, 0.2222, 0.6667, 0.2222, 0.6667, 0.2778, 0.6111, 0.2778, 0.5556, 0.1667, 0.6111, 0.1667, 0.6111, 0.2222, 0.5556, 0.2222, 0.5556, 0.1111, 0.6111, 0.1111, 0.6111, 0.1667, 0.5556, 0.1667, 0.6111, 0.1111, 0.6667, 0.1111, 0.6667, 0.1667, 0.6111, 0.1667, 0.5556, 0.05556, 0.6111, 0.05556, 0.6111, 0.1111, 0.5556, 0.1111, 0.5556, 0.0, 0.6111, 0.0, 0.6111, 0.05556, 0.5556, 0.05556, 0.6111, 0.0, 0.6667, 0.0, 0.6667, 0.05556, 0.6111, 0.05556, 0.4444, 0.8333, 0.5, 0.8333, 0.5, 0.8889, 0.4444, 0.8889, 0.4444, 0.7778, 0.5, 0.7778, 0.5, 0.8333, 0.4444, 0.8333, 0.5, 0.7778, 0.5556, 0.7778, 0.5556, 0.8333, 0.5, 0.8333, 0.4444, 0.7222, 0.5, 0.7222, 0.5, 0.7778, 0.4444, 0.7778, 0.4444, 0.6667, 0.5, 0.6667, 0.5, 0.7222, 0.4444, 0.7222, 0.5, 0.6667, 0.5556, 0.6667, 0.5556, 0.7222, 0.5, 0.7222, 0.4444, 0.6111, 0.5, 0.6111, 0.5, 0.6667, 0.4444, 0.6667, 0.4444, 0.5556, 0.5, 0.5556, 0.5, 0.6111, 0.4444, 0.6111, 0.5, 0.5556, 0.5556, 0.5556, 0.5556, 0.6111, 0.5, 0.6111, 0.4444, 0.5, 0.5, 0.5, 0.5, 0.5556, 0.4444, 0.5556, 0.4444, 0.4444, 0.5, 0.4444, 0.5, 0.5, 0.4444, 0.5, 0.5, 0.4444, 0.5556, 0.4444, 0.5556, 0.5, 0.5, 0.5, 0.4444, 0.3889, 0.5, 0.3889, 0.5, 0.4444, 0.4444, 0.4444, 0.4444, 0.3333, 0.5, 0.3333, 0.5, 0.3889, 0.4444, 0.3889, 0.5, 0.3333, 0.5556, 0.3333, 0.5556, 0.3889, 0.5, 0.3889, 0.4444, 0.2778, 0.5, 0.2778, 0.5, 0.3333, 0.4444, 0.3333, 0.4444, 0.2222, 0.5, 0.2222, 0.5, 0.2778, 0.4444, 0.2778, 0.5, 0.2222, 0.5556, 0.2222, 0.5556, 0.2778, 0.5, 0.2778, 0.4444, 0.1667, 0.5, 0.1667, 0.5, 0.2222, 0.4444, 0.2222, 0.4444, 0.1111, 0.5, 0.1111, 0.5, 0.1667, 0.4444, 0.1667, 0.5, 0.1111, 0.5556, 0.1111, 0.5556, 0.1667, 0.5, 0.1667, 0.4444, 0.05556, 0.5, 0.05556, 0.5, 0.1111, 0.4444, 0.1111, 0.4444, 0.0, 0.5, 0.0, 0.5, 0.05556, 0.4444, 0.05556, 0.5, 0.0, 0.5556, 0.0, 0.5556, 0.05556, 0.5, 0.05556, 0.3333, 0.8333, 0.3889, 0.8333, 0.3889, 0.8889, 0.3333, 0.8889, 0.3333, 0.7778, 0.3889, 0.7778, 0.3889, 0.8333, 0.3333, 0.8333, 0.3889, 0.7778, 0.4444, 0.7778, 0.4444, 0.8333, 0.3889, 0.8333, 0.3333, 0.7222, 0.3889, 0.7222, 0.3889, 0.7778, 0.3333, 0.7778, 0.3333, 0.6667, 0.3889, 0.6667, 0.3889, 0.7222, 0.3333, 0.7222, 0.3889, 0.6667, 0.4444, 0.6667, 0.4444, 0.7222, 0.3889, 0.7222, 0.3333, 0.6111, 0.3889, 0.6111, 0.3889, 0.6667, 0.3333, 0.6667, 0.3333, 0.5556, 0.3889, 0.5556, 0.3889, 0.6111, 0.3333, 0.6111, 0.3889, 0.5556, 0.4444, 0.5556, 0.4444, 0.6111, 0.3889, 0.6111, 0.3333, 0.5, 0.3889, 0.5, 0.3889, 0.5556, 0.3333, 0.5556, 0.3333, 0.4444, 0.3889, 0.4444, 0.3889, 0.5, 0.3333, 0.5, 0.3889, 0.4444, 0.4444, 0.4444, 0.4444, 0.5, 0.3889, 0.5, 0.3333, 0.3889, 0.3889, 0.3889, 0.3889, 0.4444, 0.3333, 0.4444, 0.3333, 0.3333, 0.3889, 0.3333, 0.3889, 0.3889, 0.3333, 0.3889, 0.3889, 0.3333, 0.4444, 0.3333, 0.4444, 0.3889, 0.3889, 0.3889, 0.3333, 0.2778, 0.3889, 0.2778, 0.3889, 0.3333, 0.3333, 0.3333, 0.3333, 0.2222, 0.3889, 0.2222, 0.3889, 0.2778, 0.3333, 0.2778, 0.3889, 0.2222, 0.4444, 0.2222, 0.4444, 0.2778, 0.3889, 0.2778, 0.3333, 0.1667, 0.3889, 0.1667, 0.3889, 0.2222, 0.3333, 0.2222, 0.3333, 0.1111, 0.3889, 0.1111, 0.3889, 0.1667, 0.3333, 0.1667, 0.3889, 0.1111, 0.4444, 0.1111, 0.4444, 0.1667, 0.3889, 0.1667, 0.3333, 0.05556, 0.3889, 0.05556, 0.3889, 0.1111, 0.3333, 0.1111, 0.3333, 0.0, 0.3889, 0.0, 0.3889, 0.05556, 0.3333, 0.05556, 0.3889, 0.0, 0.4444, 0.0, 0.4444, 0.05556, 0.3889, 0.05556, 0.2222, 0.8333, 0.2778, 0.8333, 0.2778, 0.8889, 0.2222, 0.8889, 0.2222, 0.7778, 0.2778, 0.7778, 0.2778, 0.8333, 0.2222, 0.8333, 0.2778, 0.7778, 0.3333, 0.7778, 0.3333, 0.8333, 0.2778, 0.8333, 0.2222, 0.7222, 0.2778, 0.7222, 0.2778, 0.7778, 0.2222, 0.7778, 0.2222, 0.6667, 0.2778, 0.6667, 0.2778, 0.7222, 0.2222, 0.7222, 0.2778, 0.6667, 0.3333, 0.6667, 0.3333, 0.7222, 0.2778, 0.7222, 0.2222, 0.6111, 0.2778, 0.6111, 0.2778, 0.6667, 0.2222, 0.6667, 0.2222, 0.5556, 0.2778, 0.5556, 0.2778, 0.6111, 0.2222, 0.6111, 0.2778, 0.5556, 0.3333, 0.5556, 0.3333, 0.6111, 0.2778, 0.6111, 0.2222, 0.5, 0.2778, 0.5, 0.2778, 0.5556, 0.2222, 0.5556, 0.2222, 0.4444, 0.2778, 0.4444, 0.2778, 0.5, 0.2222, 0.5, 0.2778, 0.4444, 0.3333, 0.4444, 0.3333, 0.5, 0.2778, 0.5, 0.2222, 0.3889, 0.2778, 0.3889, 0.2778, 0.4444, 0.2222, 0.4444, 0.2222, 0.3333, 0.2778, 0.3333, 0.2778, 0.3889, 0.2222, 0.3889, 0.2778, 0.3333, 0.3333, 0.3333, 0.3333, 0.3889, 0.2778, 0.3889, 0.2222, 0.2778, 0.2778, 0.2778, 0.2778, 0.3333, 0.2222, 0.3333, 0.2222, 0.2222, 0.2778, 0.2222, 0.2778, 0.2778, 0.2222, 0.2778, 0.2778, 0.2222, 0.3333, 0.2222, 0.3333, 0.2778, 0.2778, 0.2778, 0.2222, 0.1667, 0.2778, 0.1667, 0.2778, 0.2222, 0.2222, 0.2222, 0.2222, 0.1111, 0.2778, 0.1111, 0.2778, 0.1667, 0.2222, 0.1667, 0.2778, 0.1111, 0.3333, 0.1111, 0.3333, 0.1667, 0.2778, 0.1667, 0.2222, 0.05556, 0.2778, 0.05556, 0.2778, 0.1111, 0.2222, 0.1111, 0.2222, 0.0, 0.2778, 0.0, 0.2778, 0.05556, 0.2222, 0.05556, 0.2778, 0.0, 0.3333, 0.0, 0.3333, 0.05556, 0.2778, 0.05556, 0.1111, 0.8333, 0.1667, 0.8333, 0.1667, 0.8889, 0.1111, 0.8889, 0.1111, 0.7778, 0.1667, 0.7778, 0.1667, 0.8333, 0.1111, 0.8333, 0.1667, 0.7778, 0.2222, 0.7778, 0.2222, 0.8333, 0.1667, 0.8333, 0.1111, 0.7222, 0.1667, 0.7222, 0.1667, 0.7778, 0.1111, 0.7778, 0.1111, 0.6667, 0.1667, 0.6667, 0.1667, 0.7222, 0.1111, 0.7222, 0.1667, 0.6667, 0.2222, 0.6667, 0.2222, 0.7222, 0.1667, 0.7222, 0.1111, 0.6111, 0.1667, 0.6111, 0.1667, 0.6667, 0.1111, 0.6667, 0.1111, 0.5556, 0.1667, 0.5556, 0.1667, 0.6111, 0.1111, 0.6111, 0.1667, 0.5556, 0.2222, 0.5556, 0.2222, 0.6111, 0.1667, 0.6111, 0.1111, 0.5, 0.1667, 0.5, 0.1667, 0.5556, 0.1111, 0.5556, 0.1111, 0.4444, 0.1667, 0.4444, 0.1667, 0.5, 0.1111, 0.5, 0.1667, 0.4444, 0.2222, 0.4444, 0.2222, 0.5, 0.1667, 0.5, 0.1111, 0.3889, 0.1667, 0.3889, 0.1667, 0.4444, 0.1111, 0.4444, 0.1111, 0.3333, 0.1667, 0.3333, 0.1667, 0.3889, 0.1111, 0.3889, 0.1667, 0.3333, 0.2222, 0.3333, 0.2222, 0.3889, 0.1667, 0.3889, 0.1111, 0.2778, 0.1667, 0.2778, 0.1667, 0.3333, 0.1111, 0.3333, 0.1111, 0.2222, 0.1667, 0.2222, 0.1667, 0.2778, 0.1111, 0.2778, 0.1667, 0.2222, 0.2222, 0.2222, 0.2222, 0.2778, 0.1667, 0.2778, 0.1111, 0.1667, 0.1667, 0.1667, 0.1667, 0.2222, 0.1111, 0.2222, 0.1111, 0.1111, 0.1667, 0.1111, 0.1667, 0.1667, 0.1111, 0.1667, 0.1667, 0.1111, 0.2222, 0.1111, 0.2222, 0.1667, 0.1667, 0.1667, 0.1111, 0.05556, 0.1667, 0.05556, 0.1667, 0.1111, 0.1111, 0.1111, 0.1111, 0.0, 0.1667, 0.0, 0.1667, 0.05556, 0.1111, 0.05556, 0.1667, 0.0, 0.2222, 0.0, 0.2222, 0.05556, 0.1667, 0.05556, 0.0, 0.8333, 0.05556, 0.8333, 0.05556, 0.8889, 0.0, 0.8889, 0.0, 0.7778, 0.05556, 0.7778, 0.05556, 0.8333, 0.0, 0.8333, 0.05556, 0.7778, 0.1111, 0.7778, 0.1111, 0.8333, 0.05556, 0.8333, 0.0, 0.7222, 0.05556, 0.7222, 0.05556, 0.7778, 0.0, 0.7778, 0.0, 0.6667, 0.05556, 0.6667, 0.05556, 0.7222, 0.0, 0.7222, 0.05556, 0.6667, 0.1111, 0.6667, 0.1111, 0.7222, 0.05556, 0.7222, 0.0, 0.6111, 0.05556, 0.6111, 0.05556, 0.6667, 0.0, 0.6667, 0.0, 0.5556, 0.05556, 0.5556, 0.05556, 0.6111, 0.0, 0.6111, 0.05556, 0.5556, 0.1111, 0.5556, 0.1111, 0.6111, 0.05556, 0.6111, 0.0, 0.5, 0.05556, 0.5, 0.05556, 0.5556, 0.0, 0.5556, 0.0, 0.4444, 0.05556, 0.4444, 0.05556, 0.5, 0.0, 0.5, 0.05556, 0.4444, 0.1111, 0.4444, 0.1111, 0.5, 0.05556, 0.5, 0.0, 0.3889, 0.05556, 0.3889, 0.05556, 0.4444, 0.0, 0.4444, 0.0, 0.3333, 0.05556, 0.3333, 0.05556, 0.3889, 0.0, 0.3889, 0.05556, 0.3333, 0.1111, 0.3333, 0.1111, 0.3889, 0.05556, 0.3889, 0.0, 0.2778, 0.05556, 0.2778, 0.05556, 0.3333, 0.0, 0.3333, 0.0, 0.2222, 0.05556, 0.2222, 0.05556, 0.2778, 0.0, 0.2778, 0.05556, 0.2222, 0.1111, 0.2222, 0.1111, 0.2778, 0.05556, 0.2778, 0.0, 0.1667, 0.05556, 0.1667, 0.05556, 0.2222, 0.0, 0.2222, 0.0, 0.1111, 0.05556, 0.1111, 0.05556, 0.1667, 0.0, 0.1667, 0.05556, 0.1111, 0.1111, 0.1111, 0.1111, 0.1667, 0.05556, 0.1667, 0.0, 0.05556, 0.05556, 0.05556, 0.05556, 0.1111, 0.0, 0.1111, 0.0, 0.0, 0.05556, 0.0, 0.05556, 0.05556, 0.0, 0.05556, 0.05556, 0.0, 0.1111, 0.0, 0.1111, 0.05556, 0.05556, 0.05556, 0.7778, 0.9444, 0.8333, 0.9444, 0.8333, 1.0, 0.7778, 1.0, 0.7778, 0.8889, 0.8333, 0.8889, 0.8333, 0.9444, 0.7778, 0.9444, 0.8333, 0.8889, 0.8889, 0.8889, 0.8889, 0.9444, 0.8333, 0.9444, 0.6667, 0.9444, 0.7222, 0.9444, 0.7222, 1.0, 0.6667, 1.0, 0.6667, 0.8889, 0.7222, 0.8889, 0.7222, 0.9444, 0.6667, 0.9444, 0.7222, 0.8889, 0.7778, 0.8889, 0.7778, 0.9444, 0.7222, 0.9444, 0.5556, 0.9444, 0.6111, 0.9444, 0.6111, 1.0, 0.5556, 1.0, 0.5556, 0.8889, 0.6111, 0.8889, 0.6111, 0.9444, 0.5556, 0.9444, 0.6111, 0.8889, 0.6667, 0.8889, 0.6667, 0.9444, 0.6111, 0.9444, 0.4444, 0.9444, 0.5, 0.9444, 0.5, 1.0, 0.4444, 1.0, 0.4444, 0.8889, 0.5, 0.8889, 0.5, 0.9444, 0.4444, 0.9444, 0.5, 0.8889, 0.5556, 0.8889, 0.5556, 0.9444, 0.5, 0.9444, 0.3333, 0.9444, 0.3889, 0.9444, 0.3889, 1.0, 0.3333, 1.0, 0.3333, 0.8889, 0.3889, 0.8889, 0.3889, 0.9444, 0.3333, 0.9444, 0.3889, 0.8889, 0.4444, 0.8889, 0.4444, 0.9444, 0.3889, 0.9444, 0.2222, 0.9444, 0.2778, 0.9444, 0.2778, 1.0, 0.2222, 1.0, 0.2222, 0.8889, 0.2778, 0.8889, 0.2778, 0.9444, 0.2222, 0.9444, 0.2778, 0.8889, 0.3333, 0.8889, 0.3333, 0.9444, 0.2778, 0.9444, 0.1111, 0.9444, 0.1667, 0.9444, 0.1667, 1.0, 0.1111, 1.0, 0.1111, 0.8889, 0.1667, 0.8889, 0.1667, 0.9444, 0.1111, 0.9444, 0.1667, 0.8889, 0.2222, 0.8889, 0.2222, 0.9444, 0.1667, 0.9444, 0.0, 0.9444, 0.05556, 0.9444, 0.05556, 1.0, 0.0, 1.0, 0.0, 0.8889, 0.05556, 0.8889, 0.05556, 0.9444, 0.0, 0.9444, 0.05556, 0.8889, 0.1111, 0.8889, 0.1111, 0.9444, 0.05556, 0.9444, 0.8889, 0.9444, 0.9444, 0.9444, 0.9444, 1.0, 0.8889, 1.0, 0.8889, 0.8889, 0.9444, 0.8889, 0.9444, 0.9444, 0.8889, 0.9444, 0.9444, 0.8889, 1.0, 0.8889, 1.0, 0.9444, 0.9444, 0.9444])
me_plane.use_remesh_fix_poles = True
me_plane.use_remesh_preserve_attributes = False
me_plane.use_mirror_vertex_groups = False
me_plane.update()

# ---- objects
ob_plane = bpy.data.objects.new('Plane', me_plane)

# ---- transforms, parenting, visibility, modifiers, constraints
ob_plane.location = (0.0, 0.0, 0.0)
ob_plane.lineart.crease_threshold = 0.0

# ---- collection membership
col_collection.objects.link(ob_plane)

# ---- scene / render settings (as saved in the file)
scene.frame_start = 1; scene.frame_end = 250; scene.frame_set(1)
scene.render.engine = 'BLENDER_EEVEE_NEXT'
scene.cycles.use_denoising = False
scene.cycles.samples = 128
scene.cycles.sampling_pattern = 'TABULATED_SOBOL'
scene.cycles.use_adaptive_sampling = False
scene.cycles.use_light_tree = False
scene.view_settings.view_transform = 'Filmic'
bpy.context.view_layer.update()

# ---- added for rendering (the .blend has no active camera and no usable light): camera, sun
cam_auto = bpy.data.cameras.new('AutoCamera')
cam_auto.lens = 50.0
cam_auto.sensor_width = 36.0
cam_auto.clip_end = 1000.0
ob_auto_camera = bpy.data.objects.new('AutoCamera', cam_auto)
scene.collection.objects.link(ob_auto_camera)
ob_auto_camera.location = (13.0847, -15.7016, 10.4677)
ob_auto_camera.rotation_euler = (1.09748, -7.21219e-08, 0.694738)
scene.camera = ob_auto_camera
light_auto_sun = bpy.data.lights.new('AutoSun', 'SUN')
light_auto_sun.energy = 3.0
light_auto_sun.angle = 0.0523599
ob_auto_sun = bpy.data.objects.new('AutoSun', light_auto_sun)
scene.collection.objects.link(ob_auto_sun)
ob_auto_sun.rotation_euler = (0.872665, 0.174533, 0.523599)
bpy.context.view_layer.update()
